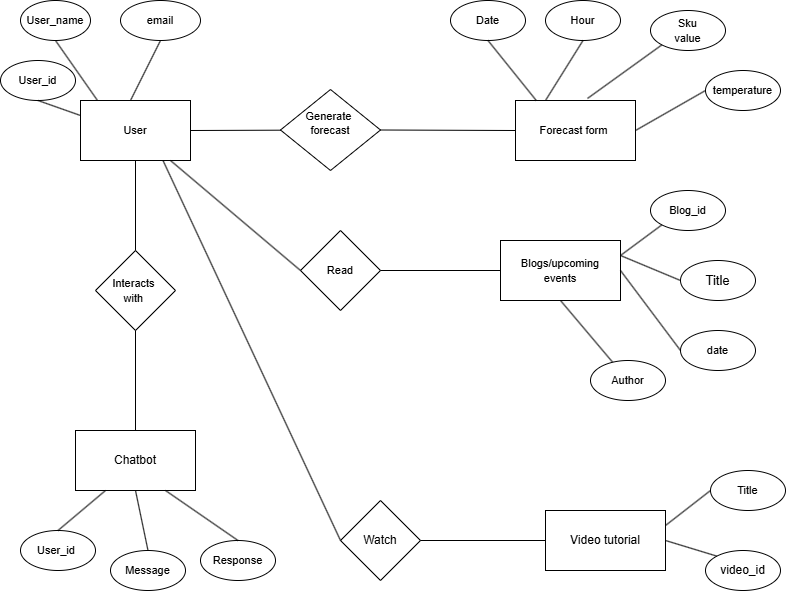

The diagram above was exported from draw.io. Its source (the exported page's mxGraphModel, read from the mxfile embedded in the PNG):
<mxGraphModel dx="1218" dy="724" grid="1" gridSize="10" guides="1" tooltips="1" connect="1" arrows="1" fold="1" page="1" pageScale="1" pageWidth="827" pageHeight="1169" math="0" shadow="0">
  <root>
    <mxCell id="0" />
    <mxCell id="1" parent="0" />
    <mxCell id="kvMtTbjdSYjqcxilPY1J-1" value="&lt;font style=&quot;font-size: 11px;&quot;&gt;User&lt;/font&gt;" style="rounded=0;whiteSpace=wrap;html=1;" vertex="1" parent="1">
      <mxGeometry x="90" y="140" width="110" height="60" as="geometry" />
    </mxCell>
    <mxCell id="kvMtTbjdSYjqcxilPY1J-8" value="&lt;font style=&quot;font-size: 11px;&quot;&gt;Generate&amp;nbsp;&lt;/font&gt;&lt;div&gt;&lt;font style=&quot;font-size: 11px;&quot;&gt;forecast&lt;/font&gt;&lt;/div&gt;&lt;div&gt;&lt;br&gt;&lt;/div&gt;" style="rhombus;whiteSpace=wrap;html=1;" vertex="1" parent="1">
      <mxGeometry x="290" y="129" width="100" height="81" as="geometry" />
    </mxCell>
    <mxCell id="kvMtTbjdSYjqcxilPY1J-9" value="&lt;font style=&quot;font-size: 11px;&quot;&gt;Forecast form&amp;nbsp;&lt;/font&gt;" style="rounded=0;whiteSpace=wrap;html=1;" vertex="1" parent="1">
      <mxGeometry x="525" y="140" width="120" height="60" as="geometry" />
    </mxCell>
    <mxCell id="kvMtTbjdSYjqcxilPY1J-13" value="&lt;font style=&quot;font-size: 11px;&quot;&gt;Interacts&amp;nbsp;&lt;/font&gt;&lt;div&gt;&lt;font style=&quot;font-size: 11px;&quot;&gt;with&lt;/font&gt;&amp;nbsp;&lt;/div&gt;" style="rhombus;whiteSpace=wrap;html=1;" vertex="1" parent="1">
      <mxGeometry x="105" y="290" width="80" height="80" as="geometry" />
    </mxCell>
    <mxCell id="kvMtTbjdSYjqcxilPY1J-14" value="Chatbot" style="rounded=0;whiteSpace=wrap;html=1;" vertex="1" parent="1">
      <mxGeometry x="85" y="470" width="120" height="60" as="geometry" />
    </mxCell>
    <mxCell id="kvMtTbjdSYjqcxilPY1J-18" value="&lt;font style=&quot;font-size: 11px;&quot;&gt;Read&lt;/font&gt;" style="rhombus;whiteSpace=wrap;html=1;" vertex="1" parent="1">
      <mxGeometry x="310" y="270" width="80" height="80" as="geometry" />
    </mxCell>
    <mxCell id="kvMtTbjdSYjqcxilPY1J-20" value="&lt;font style=&quot;font-size: 11px;&quot;&gt;Blogs/upcoming&lt;/font&gt;&lt;div&gt;&lt;font style=&quot;font-size: 11px;&quot;&gt;events&lt;/font&gt;&lt;/div&gt;" style="rounded=0;whiteSpace=wrap;html=1;" vertex="1" parent="1">
      <mxGeometry x="510" y="280" width="120" height="60" as="geometry" />
    </mxCell>
    <mxCell id="kvMtTbjdSYjqcxilPY1J-21" value="Watch" style="rhombus;whiteSpace=wrap;html=1;" vertex="1" parent="1">
      <mxGeometry x="350" y="540" width="80" height="80" as="geometry" />
    </mxCell>
    <mxCell id="kvMtTbjdSYjqcxilPY1J-23" value="Video tutorial" style="rounded=0;whiteSpace=wrap;html=1;" vertex="1" parent="1">
      <mxGeometry x="555" y="550" width="120" height="60" as="geometry" />
    </mxCell>
    <mxCell id="L11SlKvWZdGidJo4bAtZ-2" value="&lt;font style=&quot;font-size: 11px;&quot;&gt;User_name&lt;/font&gt;" style="ellipse;whiteSpace=wrap;html=1;" vertex="1" parent="1">
      <mxGeometry x="30" y="40" width="70" height="40" as="geometry" />
    </mxCell>
    <mxCell id="L11SlKvWZdGidJo4bAtZ-6" value="&lt;font style=&quot;font-size: 11px;&quot;&gt;User_id&lt;/font&gt;" style="ellipse;whiteSpace=wrap;html=1;" vertex="1" parent="1">
      <mxGeometry x="10" y="100" width="75" height="40" as="geometry" />
    </mxCell>
    <mxCell id="L11SlKvWZdGidJo4bAtZ-7" value="&lt;font style=&quot;font-size: 11px;&quot;&gt;Hour&lt;/font&gt;" style="ellipse;whiteSpace=wrap;html=1;" vertex="1" parent="1">
      <mxGeometry x="555" y="40" width="75" height="40" as="geometry" />
    </mxCell>
    <mxCell id="L11SlKvWZdGidJo4bAtZ-8" value="&lt;font style=&quot;font-size: 11px;&quot;&gt;Date&lt;/font&gt;" style="ellipse;whiteSpace=wrap;html=1;" vertex="1" parent="1">
      <mxGeometry x="460" y="40" width="75" height="40" as="geometry" />
    </mxCell>
    <mxCell id="L11SlKvWZdGidJo4bAtZ-9" value="&lt;font style=&quot;font-size: 11px;&quot;&gt;email&lt;/font&gt;" style="ellipse;whiteSpace=wrap;html=1;" vertex="1" parent="1">
      <mxGeometry x="130" y="40" width="80" height="40" as="geometry" />
    </mxCell>
    <mxCell id="L11SlKvWZdGidJo4bAtZ-10" value="" style="endArrow=none;html=1;rounded=0;exitX=1;exitY=0.5;exitDx=0;exitDy=0;entryX=0;entryY=0.5;entryDx=0;entryDy=0;" edge="1" parent="1" source="kvMtTbjdSYjqcxilPY1J-18" target="kvMtTbjdSYjqcxilPY1J-20">
      <mxGeometry width="50" height="50" relative="1" as="geometry">
        <mxPoint x="420" y="360" as="sourcePoint" />
        <mxPoint x="470" y="310" as="targetPoint" />
      </mxGeometry>
    </mxCell>
    <mxCell id="L11SlKvWZdGidJo4bAtZ-12" value="" style="endArrow=none;html=1;rounded=0;" edge="1" parent="1">
      <mxGeometry width="50" height="50" relative="1" as="geometry">
        <mxPoint x="180" y="200" as="sourcePoint" />
        <mxPoint x="310" y="310" as="targetPoint" />
      </mxGeometry>
    </mxCell>
    <mxCell id="L11SlKvWZdGidJo4bAtZ-13" value="" style="endArrow=none;html=1;rounded=0;exitX=1;exitY=0.5;exitDx=0;exitDy=0;" edge="1" parent="1" source="kvMtTbjdSYjqcxilPY1J-1" target="kvMtTbjdSYjqcxilPY1J-8">
      <mxGeometry width="50" height="50" relative="1" as="geometry">
        <mxPoint x="210" y="410" as="sourcePoint" />
        <mxPoint x="260" y="360" as="targetPoint" />
      </mxGeometry>
    </mxCell>
    <mxCell id="L11SlKvWZdGidJo4bAtZ-14" value="" style="endArrow=none;html=1;rounded=0;exitX=0.5;exitY=1;exitDx=0;exitDy=0;" edge="1" parent="1" source="L11SlKvWZdGidJo4bAtZ-9">
      <mxGeometry width="50" height="50" relative="1" as="geometry">
        <mxPoint x="90" y="440" as="sourcePoint" />
        <mxPoint x="140" y="140" as="targetPoint" />
      </mxGeometry>
    </mxCell>
    <mxCell id="L11SlKvWZdGidJo4bAtZ-15" value="" style="endArrow=none;html=1;rounded=0;exitX=0.5;exitY=1;exitDx=0;exitDy=0;" edge="1" parent="1" source="L11SlKvWZdGidJo4bAtZ-2">
      <mxGeometry width="50" height="50" relative="1" as="geometry">
        <mxPoint x="50" y="400" as="sourcePoint" />
        <mxPoint x="107" y="140" as="targetPoint" />
      </mxGeometry>
    </mxCell>
    <mxCell id="L11SlKvWZdGidJo4bAtZ-16" value="" style="endArrow=none;html=1;rounded=0;exitX=0.5;exitY=1;exitDx=0;exitDy=0;entryX=0;entryY=0.25;entryDx=0;entryDy=0;" edge="1" parent="1" source="L11SlKvWZdGidJo4bAtZ-6" target="kvMtTbjdSYjqcxilPY1J-1">
      <mxGeometry width="50" height="50" relative="1" as="geometry">
        <mxPoint x="50" y="320" as="sourcePoint" />
        <mxPoint x="100" y="270" as="targetPoint" />
      </mxGeometry>
    </mxCell>
    <mxCell id="L11SlKvWZdGidJo4bAtZ-22" value="&lt;font style=&quot;font-size: 11px;&quot;&gt;date&lt;/font&gt;" style="ellipse;whiteSpace=wrap;html=1;" vertex="1" parent="1">
      <mxGeometry x="690" y="370" width="75" height="40" as="geometry" />
    </mxCell>
    <mxCell id="L11SlKvWZdGidJo4bAtZ-23" value="&lt;font style=&quot;font-size: 11px;&quot;&gt;Response&lt;/font&gt;" style="ellipse;whiteSpace=wrap;html=1;" vertex="1" parent="1">
      <mxGeometry x="210" y="580" width="75" height="40" as="geometry" />
    </mxCell>
    <mxCell id="L11SlKvWZdGidJo4bAtZ-24" value="&lt;font style=&quot;font-size: 11px;&quot;&gt;Message&lt;/font&gt;" style="ellipse;whiteSpace=wrap;html=1;" vertex="1" parent="1">
      <mxGeometry x="120" y="590" width="75" height="40" as="geometry" />
    </mxCell>
    <mxCell id="L11SlKvWZdGidJo4bAtZ-25" value="&lt;font style=&quot;font-size: 11px;&quot;&gt;User_id&amp;nbsp;&lt;/font&gt;" style="ellipse;whiteSpace=wrap;html=1;" vertex="1" parent="1">
      <mxGeometry x="30" y="570" width="75" height="40" as="geometry" />
    </mxCell>
    <mxCell id="L11SlKvWZdGidJo4bAtZ-26" value="&lt;font style=&quot;font-size: 11px;&quot;&gt;Blog_id&lt;/font&gt;" style="ellipse;whiteSpace=wrap;html=1;" vertex="1" parent="1">
      <mxGeometry x="660" y="230" width="75" height="40" as="geometry" />
    </mxCell>
    <mxCell id="L11SlKvWZdGidJo4bAtZ-27" value="&lt;font style=&quot;font-size: 13px;&quot;&gt;Title&lt;/font&gt;" style="ellipse;whiteSpace=wrap;html=1;" vertex="1" parent="1">
      <mxGeometry x="690" y="300" width="75" height="40" as="geometry" />
    </mxCell>
    <mxCell id="L11SlKvWZdGidJo4bAtZ-28" value="&lt;font style=&quot;font-size: 11px;&quot;&gt;temperature&lt;/font&gt;" style="ellipse;whiteSpace=wrap;html=1;" vertex="1" parent="1">
      <mxGeometry x="715" y="110" width="75" height="40" as="geometry" />
    </mxCell>
    <mxCell id="L11SlKvWZdGidJo4bAtZ-29" value="video_id" style="ellipse;whiteSpace=wrap;html=1;" vertex="1" parent="1">
      <mxGeometry x="715" y="590" width="75" height="40" as="geometry" />
    </mxCell>
    <mxCell id="L11SlKvWZdGidJo4bAtZ-30" value="&lt;font style=&quot;font-size: 11px;&quot;&gt;Title&lt;/font&gt;" style="ellipse;whiteSpace=wrap;html=1;" vertex="1" parent="1">
      <mxGeometry x="720" y="510" width="75" height="40" as="geometry" />
    </mxCell>
    <mxCell id="L11SlKvWZdGidJo4bAtZ-32" value="&lt;font style=&quot;font-size: 11px;&quot;&gt;Sku&lt;/font&gt;&lt;div&gt;&lt;font style=&quot;font-size: 11px;&quot;&gt;value&lt;/font&gt;&lt;/div&gt;" style="ellipse;whiteSpace=wrap;html=1;" vertex="1" parent="1">
      <mxGeometry x="660" y="50" width="75" height="40" as="geometry" />
    </mxCell>
    <mxCell id="L11SlKvWZdGidJo4bAtZ-33" value="" style="endArrow=none;html=1;rounded=0;exitX=1;exitY=0.5;exitDx=0;exitDy=0;entryX=0;entryY=0.5;entryDx=0;entryDy=0;" edge="1" parent="1" source="kvMtTbjdSYjqcxilPY1J-21" target="kvMtTbjdSYjqcxilPY1J-23">
      <mxGeometry width="50" height="50" relative="1" as="geometry">
        <mxPoint x="380" y="60" as="sourcePoint" />
        <mxPoint x="430" y="10" as="targetPoint" />
      </mxGeometry>
    </mxCell>
    <mxCell id="L11SlKvWZdGidJo4bAtZ-34" value="" style="endArrow=none;html=1;rounded=0;entryX=0;entryY=0.5;entryDx=0;entryDy=0;exitX=1;exitY=0.5;exitDx=0;exitDy=0;" edge="1" parent="1" source="kvMtTbjdSYjqcxilPY1J-9" target="L11SlKvWZdGidJo4bAtZ-28">
      <mxGeometry width="50" height="50" relative="1" as="geometry">
        <mxPoint x="420" y="160" as="sourcePoint" />
        <mxPoint x="470" y="110" as="targetPoint" />
      </mxGeometry>
    </mxCell>
    <mxCell id="L11SlKvWZdGidJo4bAtZ-35" value="" style="endArrow=none;html=1;rounded=0;entryX=0;entryY=1;entryDx=0;entryDy=0;exitX=0.6;exitY=-0.034;exitDx=0;exitDy=0;exitPerimeter=0;" edge="1" parent="1" source="kvMtTbjdSYjqcxilPY1J-9" target="L11SlKvWZdGidJo4bAtZ-32">
      <mxGeometry width="50" height="50" relative="1" as="geometry">
        <mxPoint x="420" y="160" as="sourcePoint" />
        <mxPoint x="470" y="110" as="targetPoint" />
      </mxGeometry>
    </mxCell>
    <mxCell id="L11SlKvWZdGidJo4bAtZ-36" value="" style="endArrow=none;html=1;rounded=0;entryX=0.5;entryY=1;entryDx=0;entryDy=0;exitX=0.25;exitY=0;exitDx=0;exitDy=0;" edge="1" parent="1" source="kvMtTbjdSYjqcxilPY1J-9" target="L11SlKvWZdGidJo4bAtZ-7">
      <mxGeometry width="50" height="50" relative="1" as="geometry">
        <mxPoint x="420" y="160" as="sourcePoint" />
        <mxPoint x="470" y="110" as="targetPoint" />
      </mxGeometry>
    </mxCell>
    <mxCell id="L11SlKvWZdGidJo4bAtZ-37" value="" style="endArrow=none;html=1;rounded=0;exitX=0.5;exitY=1;exitDx=0;exitDy=0;entryX=0.172;entryY=-0.003;entryDx=0;entryDy=0;entryPerimeter=0;" edge="1" parent="1" source="L11SlKvWZdGidJo4bAtZ-8" target="kvMtTbjdSYjqcxilPY1J-9">
      <mxGeometry width="50" height="50" relative="1" as="geometry">
        <mxPoint x="420" y="160" as="sourcePoint" />
        <mxPoint x="470" y="110" as="targetPoint" />
      </mxGeometry>
    </mxCell>
    <mxCell id="L11SlKvWZdGidJo4bAtZ-38" value="" style="endArrow=none;html=1;rounded=0;exitX=0.75;exitY=1;exitDx=0;exitDy=0;entryX=0;entryY=0.5;entryDx=0;entryDy=0;" edge="1" parent="1" source="kvMtTbjdSYjqcxilPY1J-1" target="kvMtTbjdSYjqcxilPY1J-21">
      <mxGeometry width="50" height="50" relative="1" as="geometry">
        <mxPoint x="420" y="160" as="sourcePoint" />
        <mxPoint x="470" y="110" as="targetPoint" />
      </mxGeometry>
    </mxCell>
    <mxCell id="L11SlKvWZdGidJo4bAtZ-39" value="" style="endArrow=none;html=1;rounded=0;exitX=1;exitY=0.5;exitDx=0;exitDy=0;entryX=0;entryY=0.5;entryDx=0;entryDy=0;" edge="1" parent="1" source="kvMtTbjdSYjqcxilPY1J-8" target="kvMtTbjdSYjqcxilPY1J-9">
      <mxGeometry width="50" height="50" relative="1" as="geometry">
        <mxPoint x="440" y="180" as="sourcePoint" />
        <mxPoint x="490" y="130" as="targetPoint" />
      </mxGeometry>
    </mxCell>
    <mxCell id="L11SlKvWZdGidJo4bAtZ-40" value="" style="endArrow=none;html=1;rounded=0;exitX=0.5;exitY=0;exitDx=0;exitDy=0;entryX=0.5;entryY=1;entryDx=0;entryDy=0;" edge="1" parent="1" source="kvMtTbjdSYjqcxilPY1J-14" target="kvMtTbjdSYjqcxilPY1J-13">
      <mxGeometry width="50" height="50" relative="1" as="geometry">
        <mxPoint x="130" y="420" as="sourcePoint" />
        <mxPoint x="180" y="370" as="targetPoint" />
      </mxGeometry>
    </mxCell>
    <mxCell id="L11SlKvWZdGidJo4bAtZ-41" value="" style="endArrow=none;html=1;rounded=0;exitX=0.5;exitY=1;exitDx=0;exitDy=0;entryX=0.5;entryY=0;entryDx=0;entryDy=0;" edge="1" parent="1" source="kvMtTbjdSYjqcxilPY1J-1" target="kvMtTbjdSYjqcxilPY1J-13">
      <mxGeometry width="50" height="50" relative="1" as="geometry">
        <mxPoint x="390" y="270" as="sourcePoint" />
        <mxPoint x="440" y="220" as="targetPoint" />
      </mxGeometry>
    </mxCell>
    <mxCell id="L11SlKvWZdGidJo4bAtZ-42" value="" style="endArrow=none;html=1;rounded=0;entryX=0;entryY=1;entryDx=0;entryDy=0;exitX=1;exitY=0.25;exitDx=0;exitDy=0;" edge="1" parent="1" source="kvMtTbjdSYjqcxilPY1J-20" target="L11SlKvWZdGidJo4bAtZ-26">
      <mxGeometry width="50" height="50" relative="1" as="geometry">
        <mxPoint x="420" y="230" as="sourcePoint" />
        <mxPoint x="470" y="180" as="targetPoint" />
      </mxGeometry>
    </mxCell>
    <mxCell id="L11SlKvWZdGidJo4bAtZ-51" value="" style="endArrow=none;html=1;rounded=0;exitX=0.75;exitY=1;exitDx=0;exitDy=0;entryX=0.5;entryY=0;entryDx=0;entryDy=0;" edge="1" parent="1" source="kvMtTbjdSYjqcxilPY1J-14" target="L11SlKvWZdGidJo4bAtZ-23">
      <mxGeometry width="50" height="50" relative="1" as="geometry">
        <mxPoint x="460" y="330" as="sourcePoint" />
        <mxPoint x="510" y="280" as="targetPoint" />
      </mxGeometry>
    </mxCell>
    <mxCell id="L11SlKvWZdGidJo4bAtZ-52" value="" style="endArrow=none;html=1;rounded=0;exitX=0.5;exitY=0;exitDx=0;exitDy=0;entryX=0.5;entryY=1;entryDx=0;entryDy=0;" edge="1" parent="1" source="L11SlKvWZdGidJo4bAtZ-24" target="kvMtTbjdSYjqcxilPY1J-14">
      <mxGeometry width="50" height="50" relative="1" as="geometry">
        <mxPoint x="460" y="330" as="sourcePoint" />
        <mxPoint x="510" y="280" as="targetPoint" />
      </mxGeometry>
    </mxCell>
    <mxCell id="L11SlKvWZdGidJo4bAtZ-53" value="" style="endArrow=none;html=1;rounded=0;exitX=0.5;exitY=0;exitDx=0;exitDy=0;entryX=0.25;entryY=1;entryDx=0;entryDy=0;" edge="1" parent="1" source="L11SlKvWZdGidJo4bAtZ-25" target="kvMtTbjdSYjqcxilPY1J-14">
      <mxGeometry width="50" height="50" relative="1" as="geometry">
        <mxPoint x="460" y="330" as="sourcePoint" />
        <mxPoint x="510" y="280" as="targetPoint" />
      </mxGeometry>
    </mxCell>
    <mxCell id="L11SlKvWZdGidJo4bAtZ-54" value="" style="endArrow=none;html=1;rounded=0;entryX=0;entryY=0;entryDx=0;entryDy=0;exitX=1;exitY=0.5;exitDx=0;exitDy=0;" edge="1" parent="1" source="kvMtTbjdSYjqcxilPY1J-23" target="L11SlKvWZdGidJo4bAtZ-29">
      <mxGeometry width="50" height="50" relative="1" as="geometry">
        <mxPoint x="460" y="330" as="sourcePoint" />
        <mxPoint x="510" y="280" as="targetPoint" />
      </mxGeometry>
    </mxCell>
    <mxCell id="L11SlKvWZdGidJo4bAtZ-55" value="" style="endArrow=none;html=1;rounded=0;entryX=0;entryY=0.5;entryDx=0;entryDy=0;exitX=1;exitY=0.25;exitDx=0;exitDy=0;" edge="1" parent="1" source="kvMtTbjdSYjqcxilPY1J-23" target="L11SlKvWZdGidJo4bAtZ-30">
      <mxGeometry width="50" height="50" relative="1" as="geometry">
        <mxPoint x="680" y="560" as="sourcePoint" />
        <mxPoint x="510" y="280" as="targetPoint" />
      </mxGeometry>
    </mxCell>
    <mxCell id="L11SlKvWZdGidJo4bAtZ-56" value="" style="endArrow=none;html=1;rounded=0;exitX=0.5;exitY=1;exitDx=0;exitDy=0;" edge="1" parent="1" source="kvMtTbjdSYjqcxilPY1J-20" target="L11SlKvWZdGidJo4bAtZ-61">
      <mxGeometry width="50" height="50" relative="1" as="geometry">
        <mxPoint x="460" y="330" as="sourcePoint" />
        <mxPoint x="510" y="280" as="targetPoint" />
      </mxGeometry>
    </mxCell>
    <mxCell id="L11SlKvWZdGidJo4bAtZ-57" value="" style="endArrow=none;html=1;rounded=0;entryX=0;entryY=0.5;entryDx=0;entryDy=0;exitX=1;exitY=0.5;exitDx=0;exitDy=0;" edge="1" parent="1" source="kvMtTbjdSYjqcxilPY1J-20" target="L11SlKvWZdGidJo4bAtZ-22">
      <mxGeometry width="50" height="50" relative="1" as="geometry">
        <mxPoint x="460" y="330" as="sourcePoint" />
        <mxPoint x="510" y="280" as="targetPoint" />
      </mxGeometry>
    </mxCell>
    <mxCell id="L11SlKvWZdGidJo4bAtZ-58" value="" style="endArrow=none;html=1;rounded=0;entryX=0;entryY=0.5;entryDx=0;entryDy=0;exitX=1;exitY=0.25;exitDx=0;exitDy=0;" edge="1" parent="1" source="kvMtTbjdSYjqcxilPY1J-20" target="L11SlKvWZdGidJo4bAtZ-27">
      <mxGeometry width="50" height="50" relative="1" as="geometry">
        <mxPoint x="460" y="330" as="sourcePoint" />
        <mxPoint x="510" y="280" as="targetPoint" />
      </mxGeometry>
    </mxCell>
    <mxCell id="L11SlKvWZdGidJo4bAtZ-61" value="&lt;font style=&quot;font-size: 11px;&quot;&gt;Author&lt;/font&gt;" style="ellipse;whiteSpace=wrap;html=1;" vertex="1" parent="1">
      <mxGeometry x="600" y="400" width="75" height="40" as="geometry" />
    </mxCell>
  </root>
</mxGraphModel>